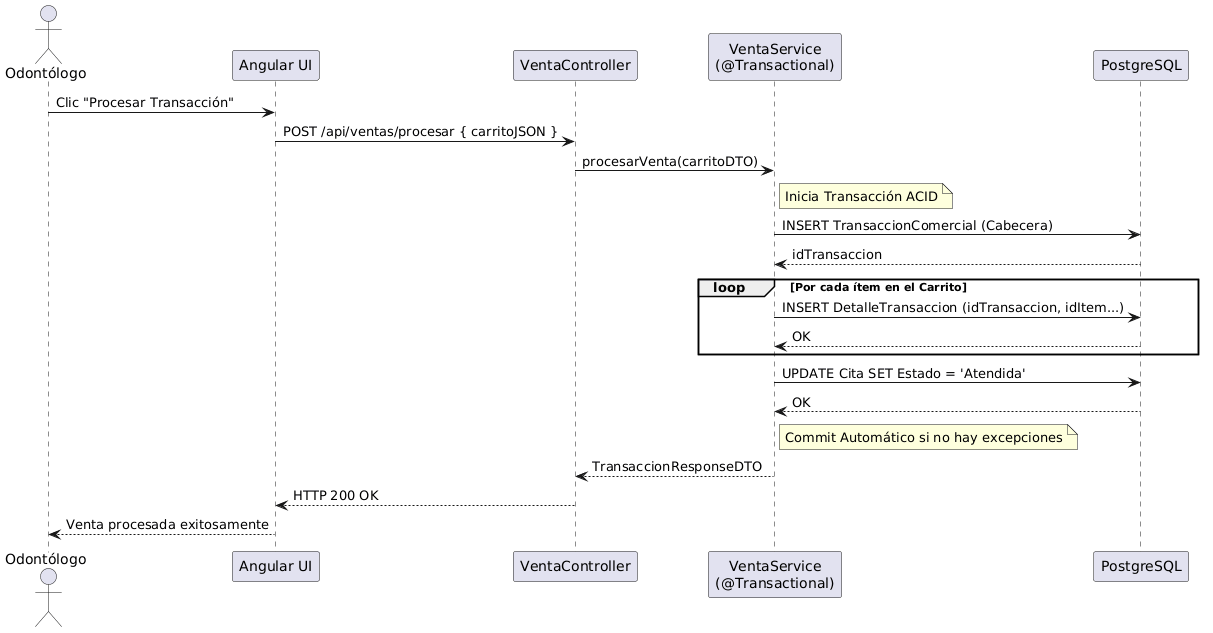

The diagram above was rendered by PlantUML. Its source (embedded in the PNG):
@startuml
actor "Odontólogo" as O
participant "Angular UI" as UI
participant "VentaController" as Ctrl
participant "VentaService\n(@Transactional)" as Svc
participant "PostgreSQL" as DB

O -> UI : Clic "Procesar Transacción"
UI -> Ctrl : POST /api/ventas/procesar { carritoJSON }
Ctrl -> Svc : procesarVenta(carritoDTO)

note right of Svc : Inicia Transacción ACID
Svc -> DB : INSERT TransaccionComercial (Cabecera)
DB --> Svc : idTransaccion

loop Por cada ítem en el Carrito
  Svc -> DB : INSERT DetalleTransaccion (idTransaccion, idItem...)
  DB --> Svc : OK
end

Svc -> DB : UPDATE Cita SET Estado = 'Atendida'
DB --> Svc : OK

note right of Svc : Commit Automático si no hay excepciones
Svc --> Ctrl : TransaccionResponseDTO
Ctrl --> UI : HTTP 200 OK
UI --> O : Venta procesada exitosamente
@enduml